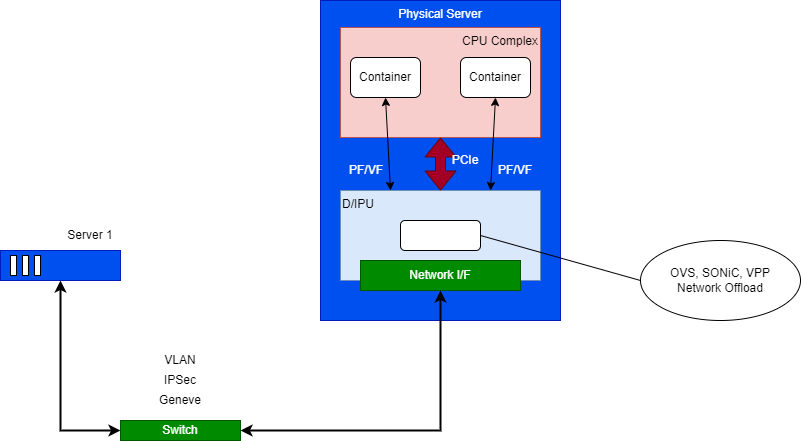

The diagram above was exported from draw.io. Its source (the exported page's mxGraphModel, read from the mxfile embedded in the PNG):
<mxGraphModel dx="1134" dy="826" grid="1" gridSize="10" guides="1" tooltips="1" connect="1" arrows="1" fold="1" page="1" pageScale="1" pageWidth="1100" pageHeight="850" math="0" shadow="0">
  <root>
    <mxCell id="0" />
    <mxCell id="1" parent="0" />
    <mxCell id="22DILgm-hliipOsrKr3h-1" value="" style="group;fillColor=#0050ef;fontColor=#ffffff;strokeColor=#001DBC;container=0;" parent="1" vertex="1" connectable="0">
      <mxGeometry x="200" y="370" width="120" height="30" as="geometry" />
    </mxCell>
    <mxCell id="22DILgm-hliipOsrKr3h-4" value="Server 1" style="text;html=1;strokeColor=none;fillColor=none;align=center;verticalAlign=middle;whiteSpace=wrap;rounded=0;" parent="1" vertex="1">
      <mxGeometry x="260" y="340" width="60" height="30" as="geometry" />
    </mxCell>
    <mxCell id="22DILgm-hliipOsrKr3h-6" value="VLAN" style="text;html=1;strokeColor=none;fillColor=none;align=center;verticalAlign=middle;whiteSpace=wrap;rounded=0;" parent="1" vertex="1">
      <mxGeometry x="350" y="470" width="60" height="20" as="geometry" />
    </mxCell>
    <mxCell id="22DILgm-hliipOsrKr3h-7" value="" style="rounded=0;whiteSpace=wrap;html=1;fillColor=#0050ef;fontColor=#ffffff;strokeColor=#001DBC;" parent="1" vertex="1">
      <mxGeometry x="200" y="370" width="120" height="30" as="geometry" />
    </mxCell>
    <mxCell id="22DILgm-hliipOsrKr3h-8" value="" style="group" parent="1" vertex="1" connectable="0">
      <mxGeometry x="210" y="375" width="30" height="20" as="geometry" />
    </mxCell>
    <mxCell id="22DILgm-hliipOsrKr3h-9" value="" style="rounded=0;whiteSpace=wrap;html=1;" parent="22DILgm-hliipOsrKr3h-8" vertex="1">
      <mxGeometry width="6" height="20" as="geometry" />
    </mxCell>
    <mxCell id="22DILgm-hliipOsrKr3h-10" value="" style="rounded=0;whiteSpace=wrap;html=1;" parent="22DILgm-hliipOsrKr3h-8" vertex="1">
      <mxGeometry x="24" width="6" height="20" as="geometry" />
    </mxCell>
    <mxCell id="22DILgm-hliipOsrKr3h-11" value="" style="rounded=0;whiteSpace=wrap;html=1;" parent="22DILgm-hliipOsrKr3h-8" vertex="1">
      <mxGeometry x="12" width="6" height="20" as="geometry" />
    </mxCell>
    <mxCell id="22DILgm-hliipOsrKr3h-17" value="IPSec" style="text;html=1;strokeColor=none;fillColor=none;align=center;verticalAlign=middle;whiteSpace=wrap;rounded=0;" parent="1" vertex="1">
      <mxGeometry x="350" y="490" width="60" height="20" as="geometry" />
    </mxCell>
    <mxCell id="22DILgm-hliipOsrKr3h-18" value="Geneve" style="text;html=1;strokeColor=none;fillColor=none;align=center;verticalAlign=middle;whiteSpace=wrap;rounded=0;" parent="1" vertex="1">
      <mxGeometry x="350" y="510" width="60" height="20" as="geometry" />
    </mxCell>
    <mxCell id="22DILgm-hliipOsrKr3h-19" value="Physical Server" style="rounded=0;whiteSpace=wrap;html=1;fontSize=12;fontColor=#ffffff;verticalAlign=top;fillColor=#0050ef;strokeColor=#001DBC;" parent="1" vertex="1">
      <mxGeometry x="520" y="120" width="240" height="320" as="geometry" />
    </mxCell>
    <mxCell id="22DILgm-hliipOsrKr3h-20" value="CPU Complex" style="rounded=0;whiteSpace=wrap;html=1;fontSize=12;strokeColor=#b85450;verticalAlign=top;align=right;fillColor=#f8cecc;" parent="1" vertex="1">
      <mxGeometry x="540" y="147" width="200" height="110" as="geometry" />
    </mxCell>
    <mxCell id="22DILgm-hliipOsrKr3h-21" value="D/IPU" style="rounded=0;whiteSpace=wrap;html=1;fontSize=12;strokeColor=#6c8ebf;fillColor=#dae8fc;verticalAlign=top;align=left;" parent="1" vertex="1">
      <mxGeometry x="540" y="310" width="200" height="90" as="geometry" />
    </mxCell>
    <mxCell id="22DILgm-hliipOsrKr3h-22" value="Network I/F" style="rounded=0;whiteSpace=wrap;html=1;fontSize=12;fontColor=#ffffff;strokeColor=#005700;fillColor=#008a00;" parent="1" vertex="1">
      <mxGeometry x="560" y="380" width="160" height="30" as="geometry" />
    </mxCell>
    <mxCell id="22DILgm-hliipOsrKr3h-26" value="" style="endArrow=classic;startArrow=classic;html=1;rounded=0;fontSize=12;fontColor=#000000;exitX=0.75;exitY=0;exitDx=0;exitDy=0;entryX=0.5;entryY=1;entryDx=0;entryDy=0;" parent="1" source="22DILgm-hliipOsrKr3h-21" target="0HdTFlBohSbIWPQMl7gv-2" edge="1">
      <mxGeometry width="50" height="50" relative="1" as="geometry">
        <mxPoint x="370" y="480" as="sourcePoint" />
        <mxPoint x="655" y="270" as="targetPoint" />
      </mxGeometry>
    </mxCell>
    <mxCell id="22DILgm-hliipOsrKr3h-27" value="PF/VF" style="text;html=1;strokeColor=none;fillColor=none;align=center;verticalAlign=middle;whiteSpace=wrap;rounded=0;fontSize=12;fontColor=#FFFFFF;" parent="1" vertex="1">
      <mxGeometry x="700" y="280" width="30" height="20" as="geometry" />
    </mxCell>
    <mxCell id="FqoIVcUNyC9QcgrqlEfo-1" value="Switch" style="rounded=0;whiteSpace=wrap;html=1;fillColor=#008a00;strokeColor=#005700;fontColor=#ffffff;" parent="1" vertex="1">
      <mxGeometry x="320" y="540" width="120" height="20" as="geometry" />
    </mxCell>
    <mxCell id="FqoIVcUNyC9QcgrqlEfo-2" value="" style="endArrow=classic;startArrow=classic;html=1;rounded=0;exitX=0;exitY=0.5;exitDx=0;exitDy=0;entryX=0.5;entryY=1;entryDx=0;entryDy=0;strokeWidth=2;" parent="1" source="FqoIVcUNyC9QcgrqlEfo-1" target="22DILgm-hliipOsrKr3h-7" edge="1">
      <mxGeometry width="50" height="50" relative="1" as="geometry">
        <mxPoint x="520" y="540" as="sourcePoint" />
        <mxPoint x="570" y="490" as="targetPoint" />
        <Array as="points">
          <mxPoint x="260" y="550" />
        </Array>
      </mxGeometry>
    </mxCell>
    <mxCell id="0HdTFlBohSbIWPQMl7gv-1" value="Container" style="rounded=1;whiteSpace=wrap;html=1;" vertex="1" parent="1">
      <mxGeometry x="550" y="177" width="70" height="40" as="geometry" />
    </mxCell>
    <mxCell id="0HdTFlBohSbIWPQMl7gv-2" value="Container" style="rounded=1;whiteSpace=wrap;html=1;" vertex="1" parent="1">
      <mxGeometry x="660" y="177" width="70" height="40" as="geometry" />
    </mxCell>
    <mxCell id="0HdTFlBohSbIWPQMl7gv-3" value="" style="endArrow=classic;startArrow=classic;html=1;rounded=0;entryX=0.5;entryY=1;entryDx=0;entryDy=0;exitX=0.25;exitY=0;exitDx=0;exitDy=0;" edge="1" parent="1" source="22DILgm-hliipOsrKr3h-21" target="0HdTFlBohSbIWPQMl7gv-1">
      <mxGeometry width="50" height="50" relative="1" as="geometry">
        <mxPoint x="520" y="350" as="sourcePoint" />
        <mxPoint x="570" y="300" as="targetPoint" />
      </mxGeometry>
    </mxCell>
    <mxCell id="0HdTFlBohSbIWPQMl7gv-4" value="PF/VF" style="text;html=1;strokeColor=none;fillColor=none;align=center;verticalAlign=middle;whiteSpace=wrap;rounded=0;fontSize=12;fontColor=#FFFFFF;" vertex="1" parent="1">
      <mxGeometry x="551" y="280" width="30" height="20" as="geometry" />
    </mxCell>
    <mxCell id="0HdTFlBohSbIWPQMl7gv-5" value="" style="endArrow=classic;startArrow=classic;html=1;rounded=0;entryX=0.5;entryY=1;entryDx=0;entryDy=0;exitX=1;exitY=0.5;exitDx=0;exitDy=0;strokeWidth=2;" edge="1" parent="1" source="FqoIVcUNyC9QcgrqlEfo-1" target="22DILgm-hliipOsrKr3h-22">
      <mxGeometry width="50" height="50" relative="1" as="geometry">
        <mxPoint x="520" y="350" as="sourcePoint" />
        <mxPoint x="570" y="300" as="targetPoint" />
        <Array as="points">
          <mxPoint x="640" y="550" />
        </Array>
      </mxGeometry>
    </mxCell>
    <mxCell id="0HdTFlBohSbIWPQMl7gv-6" value="" style="rounded=1;whiteSpace=wrap;html=1;" vertex="1" parent="1">
      <mxGeometry x="600" y="340" width="80" height="30" as="geometry" />
    </mxCell>
    <mxCell id="0HdTFlBohSbIWPQMl7gv-7" value="OVS, SONiC, VPP&lt;br&gt;Network Offload" style="ellipse;whiteSpace=wrap;html=1;" vertex="1" parent="1">
      <mxGeometry x="840" y="360" width="160" height="80" as="geometry" />
    </mxCell>
    <mxCell id="0HdTFlBohSbIWPQMl7gv-8" value="" style="endArrow=none;html=1;rounded=0;strokeWidth=1;entryX=0;entryY=0.5;entryDx=0;entryDy=0;exitX=1;exitY=0.5;exitDx=0;exitDy=0;" edge="1" parent="1" source="0HdTFlBohSbIWPQMl7gv-6" target="0HdTFlBohSbIWPQMl7gv-7">
      <mxGeometry width="50" height="50" relative="1" as="geometry">
        <mxPoint x="520" y="340" as="sourcePoint" />
        <mxPoint x="570" y="290" as="targetPoint" />
      </mxGeometry>
    </mxCell>
    <mxCell id="0HdTFlBohSbIWPQMl7gv-9" value="" style="shape=flexArrow;endArrow=classic;startArrow=classic;html=1;rounded=0;strokeWidth=1;entryX=0.5;entryY=1;entryDx=0;entryDy=0;fillColor=#a20025;strokeColor=#6F0000;" edge="1" parent="1" source="22DILgm-hliipOsrKr3h-21" target="22DILgm-hliipOsrKr3h-20">
      <mxGeometry width="100" height="100" relative="1" as="geometry">
        <mxPoint x="500" y="370" as="sourcePoint" />
        <mxPoint x="600" y="270" as="targetPoint" />
      </mxGeometry>
    </mxCell>
    <mxCell id="0HdTFlBohSbIWPQMl7gv-10" value="PCIe" style="text;html=1;strokeColor=none;fillColor=none;align=center;verticalAlign=middle;whiteSpace=wrap;rounded=0;fontSize=12;fontColor=#FFFFFF;" vertex="1" parent="1">
      <mxGeometry x="650" y="270" width="30" height="20" as="geometry" />
    </mxCell>
  </root>
</mxGraphModel>